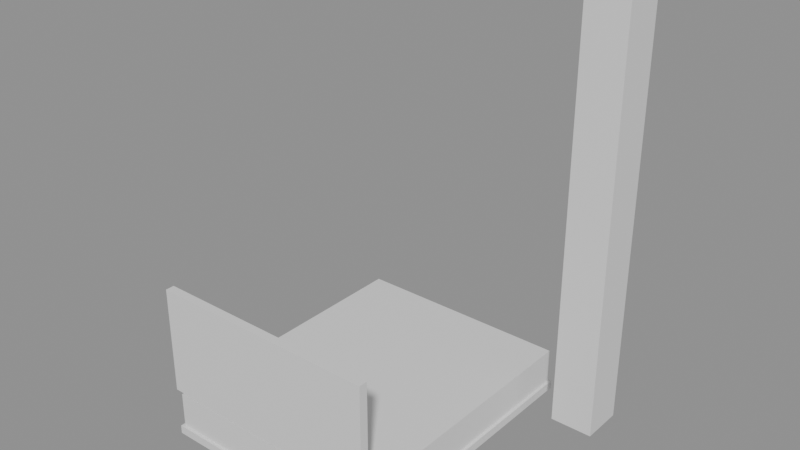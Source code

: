 # Source: e0467_after.blend  (saved by Blender 5.2.44; exported with 4.5.12 LTS)
import bpy
from mathutils import Matrix  # noqa: F401  (used for matrix-valued properties, if any)

bpy.ops.wm.read_factory_settings(use_empty=True)
scene = bpy.context.scene
scene.name = 'Scene'

# ---- materials (node trees are filled in below, after node groups)
mat_madera_roble = bpy.data.materials.new('Madera_Roble')
mat_textil_blanco = bpy.data.materials.new('Textil_Blanco')
mat_hormigon = bpy.data.materials.new('Hormigon')

# ---- material node trees
mat_madera_roble.use_nodes = True; mat_madera_roble.node_tree.nodes.clear()
_N = mat_madera_roble.node_tree.nodes; _L = mat_madera_roble.node_tree.links
n0 = _N.new('ShaderNodeBsdfPrincipled'); n0.name = 'Principled BSDF'; n0.location = (-200, 100)
n0.inputs[3].default_value = 1.45
n0.inputs[10].default_value = 0.005
n1 = _N.new('ShaderNodeOutputMaterial'); n1.name = 'Material Output'; n1.location = (200, 100)
_L.new(n0.outputs[0], n1.inputs[0])
n1.is_active_output = True
mat_textil_blanco.use_nodes = True; mat_textil_blanco.node_tree.nodes.clear()
_N = mat_textil_blanco.node_tree.nodes; _L = mat_textil_blanco.node_tree.links
n0 = _N.new('ShaderNodeBsdfPrincipled'); n0.name = 'Principled BSDF'; n0.location = (-200, 100)
n0.inputs[3].default_value = 1.45
n0.inputs[10].default_value = 0.005
n1 = _N.new('ShaderNodeOutputMaterial'); n1.name = 'Material Output'; n1.location = (200, 100)
_L.new(n0.outputs[0], n1.inputs[0])
n1.is_active_output = True
mat_hormigon.use_nodes = True; mat_hormigon.node_tree.nodes.clear()
_N = mat_hormigon.node_tree.nodes; _L = mat_hormigon.node_tree.links
n0 = _N.new('ShaderNodeBsdfPrincipled'); n0.name = 'Principled BSDF'; n0.location = (-200, 100)
n0.inputs[3].default_value = 1.45
n0.inputs[10].default_value = 0.005
n1 = _N.new('ShaderNodeOutputMaterial'); n1.name = 'Material Output'; n1.location = (200, 100)
_L.new(n0.outputs[0], n1.inputs[0])
n1.is_active_output = True

# ---- meshes
me_camaprincipal_base_mesh = bpy.data.meshes.new('CamaPrincipal_Base_mesh')
me_camaprincipal_base_mesh.from_pydata([(0.0, 0.0, 0.0), (1.6, 0.0, 0.0), (1.6, 2.0, 0.0), (0.0, 2.0, 0.0), (0.0, 0.0, 0.06), (1.6, 0.0, 0.06), (1.6, 2.0, 0.06), (0.0, 2.0, 0.06)], [], [(0, 1, 2, 3), (4, 5, 6, 7), (0, 1, 5, 4), (1, 2, 6, 5), (2, 3, 7, 6), (3, 0, 4, 7)])
me_camaprincipal_base_mesh.materials.append(mat_madera_roble)
me_camaprincipal_base_mesh.update()
me_camaprincipal_colchon_mesh = bpy.data.meshes.new('CamaPrincipal_Colchon_mesh')
me_camaprincipal_colchon_mesh.from_pydata([(0.0, 0.0, 0.0), (1.56, 0.0, 0.0), (1.56, 1.96, 0.0), (0.0, 1.96, 0.0), (0.0, 0.0, 0.25), (1.56, 0.0, 0.25), (1.56, 1.96, 0.25), (0.0, 1.96, 0.25)], [], [(0, 1, 2, 3), (4, 5, 6, 7), (0, 1, 5, 4), (1, 2, 6, 5), (2, 3, 7, 6), (3, 0, 4, 7)])
me_camaprincipal_colchon_mesh.materials.append(mat_textil_blanco)
me_camaprincipal_colchon_mesh.update()
me_camaprincipal_cabecero_mesh = bpy.data.meshes.new('CamaPrincipal_Cabecero_mesh')
me_camaprincipal_cabecero_mesh.from_pydata([(0.0, 0.0, 0.0), (1.6, 0.0, 0.0), (1.6, 0.06, 0.0), (0.0, 0.06, 0.0), (0.0, 0.0, 0.75), (1.6, 0.0, 0.75), (1.6, 0.06, 0.75), (0.0, 0.06, 0.75)], [], [(0, 1, 2, 3), (4, 5, 6, 7), (0, 1, 5, 4), (1, 2, 6, 5), (2, 3, 7, 6), (3, 0, 4, 7)])
me_camaprincipal_cabecero_mesh.materials.append(mat_madera_roble)
me_camaprincipal_cabecero_mesh.update()
me_columna_nuevo_cuerpo_mesh = bpy.data.meshes.new('Columna_Nuevo_Cuerpo_mesh')
me_columna_nuevo_cuerpo_mesh.from_pydata([(0.0, 0.0, 0.0), (0.3, 0.0, 0.0), (0.3, 0.3, 0.0), (0.0, 0.3, 0.0), (0.0, 0.0, 3.0), (0.3, 0.0, 3.0), (0.3, 0.3, 3.0), (0.0, 0.3, 3.0)], [], [(0, 1, 2, 3), (4, 5, 6, 7), (0, 1, 5, 4), (1, 2, 6, 5), (2, 3, 7, 6), (3, 0, 4, 7)])
me_columna_nuevo_cuerpo_mesh.materials.append(mat_hormigon)
me_columna_nuevo_cuerpo_mesh.update()

# ---- objects
ob_camaprincipal = bpy.data.objects.new('CamaPrincipal', None)
ob_camaprincipal_base = bpy.data.objects.new('CamaPrincipal_Base', me_camaprincipal_base_mesh)
ob_camaprincipal_colchon = bpy.data.objects.new('CamaPrincipal_Colchon', me_camaprincipal_colchon_mesh)
ob_camaprincipal_cabecero = bpy.data.objects.new('CamaPrincipal_Cabecero', me_camaprincipal_cabecero_mesh)
ob_columna_nuevo = bpy.data.objects.new('Columna_Nuevo', None)
ob_columna_nuevo_cuerpo = bpy.data.objects.new('Columna_Nuevo_Cuerpo', me_columna_nuevo_cuerpo_mesh)

# ---- transforms, parenting, visibility, modifiers, constraints
ob_camaprincipal.location = (0.0, 0.0, 0.0)
ob_camaprincipal.empty_display_type = 'ARROWS'
ob_camaprincipal_base.parent = ob_camaprincipal
ob_camaprincipal_base.location = (0.0, 0.0, 0.0)
ob_camaprincipal_colchon.parent = ob_camaprincipal
ob_camaprincipal_colchon.location = (0.02, 0.02, 0.06)
ob_camaprincipal_cabecero.parent = ob_camaprincipal
ob_camaprincipal_cabecero.location = (0.0, 0.0, 0.35)
ob_columna_nuevo.location = (1.8, 1.7, 0.0)
ob_columna_nuevo.empty_display_type = 'ARROWS'
ob_columna_nuevo_cuerpo.parent = ob_columna_nuevo
ob_columna_nuevo_cuerpo.location = (0.0, 0.0, 0.0)

# ---- collection membership
scene.collection.objects.link(ob_camaprincipal)
scene.collection.objects.link(ob_camaprincipal_base)
scene.collection.objects.link(ob_camaprincipal_colchon)
scene.collection.objects.link(ob_camaprincipal_cabecero)
scene.collection.objects.link(ob_columna_nuevo)
scene.collection.objects.link(ob_columna_nuevo_cuerpo)

# ---- scene / render settings (as saved in the file)
scene.frame_start = 1; scene.frame_end = 250; scene.frame_set(1)
scene.render.engine = 'BLENDER_EEVEE_NEXT'
scene.render.bake_bias = 0.0
scene.render.bake_samples = 0
scene.render.compositor_device = 'GPU'
scene.eevee.use_volume_custom_range = False
scene.eevee.fast_gi_thickness_near = 0.1
scene.eevee.fast_gi_thickness_far = 0.0
scene.eevee.ray_tracing_options.screen_trace_thickness = 0.1
bpy.context.view_layer.update()

# ---- added for rendering (the .blend has no active camera and no usable light): camera, sun + grey world if the file has none
cam_auto = bpy.data.cameras.new('AutoCamera')
cam_auto.lens = 50.0
cam_auto.sensor_width = 36.0
cam_auto.clip_end = 1000.0
ob_auto_camera = bpy.data.objects.new('AutoCamera', cam_auto)
scene.collection.objects.link(ob_auto_camera)
ob_auto_camera.location = (4.91053, -3.63263, 4.58842)
ob_auto_camera.rotation_euler = (1.09748, -7.21219e-08, 0.694738)
scene.camera = ob_auto_camera
light_auto_sun = bpy.data.lights.new('AutoSun', 'SUN')
light_auto_sun.energy = 3.0
light_auto_sun.angle = 0.0523599
ob_auto_sun = bpy.data.objects.new('AutoSun', light_auto_sun)
scene.collection.objects.link(ob_auto_sun)
ob_auto_sun.rotation_euler = (0.872665, 0.174533, 0.523599)
if scene.world is None:
    world_auto = bpy.data.worlds.new('AutoWorld')
    world_auto.color = (0.3, 0.3, 0.3)
    scene.world = world_auto
bpy.context.view_layer.update()
